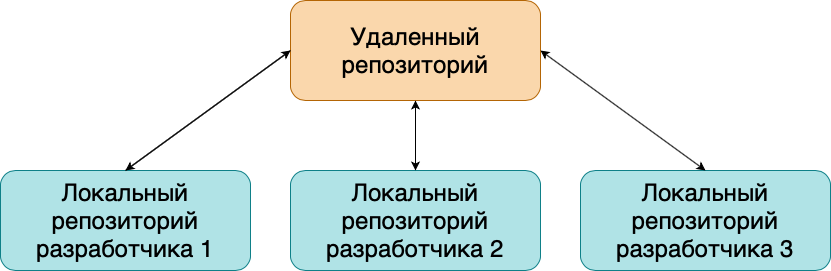

The diagram above was exported from draw.io. Its source (the exported page's mxGraphModel, read from the mxfile embedded in the PNG):
<mxGraphModel dx="946" dy="586" grid="1" gridSize="10" guides="1" tooltips="1" connect="1" arrows="1" fold="1" page="1" pageScale="1" pageWidth="850" pageHeight="1100" math="0" shadow="0">
  <root>
    <mxCell id="0" />
    <mxCell id="1" parent="0" />
    <mxCell id="jL9w9RwZuFO1GYrgvbOR-1" value="&lt;font style=&quot;font-size: 24px&quot;&gt;Удаленный&lt;br&gt;репозиторий&lt;/font&gt;" style="rounded=1;whiteSpace=wrap;html=1;fillColor=#fad7ac;strokeColor=#b46504;" vertex="1" parent="1">
      <mxGeometry x="310" y="60" width="250" height="100" as="geometry" />
    </mxCell>
    <mxCell id="jL9w9RwZuFO1GYrgvbOR-2" value="&lt;font size=&quot;5&quot;&gt;Локальный репозиторий&lt;br&gt;разработчика 1&lt;/font&gt;" style="rounded=1;whiteSpace=wrap;html=1;fillColor=#b0e3e6;strokeColor=#0e8088;" vertex="1" parent="1">
      <mxGeometry x="20" y="230" width="250" height="100" as="geometry" />
    </mxCell>
    <mxCell id="jL9w9RwZuFO1GYrgvbOR-3" value="&lt;span style=&quot;font-size: x-large&quot;&gt;Локальный репозиторий&lt;/span&gt;&lt;br&gt;&lt;span style=&quot;font-size: x-large&quot;&gt;разработчика 2&lt;/span&gt;" style="rounded=1;whiteSpace=wrap;html=1;fillColor=#b0e3e6;strokeColor=#0e8088;" vertex="1" parent="1">
      <mxGeometry x="310" y="230" width="250" height="100" as="geometry" />
    </mxCell>
    <mxCell id="jL9w9RwZuFO1GYrgvbOR-4" value="&lt;span style=&quot;font-size: x-large&quot;&gt;Локальный репозиторий&lt;/span&gt;&lt;br&gt;&lt;span style=&quot;font-size: x-large&quot;&gt;разработчика 3&lt;/span&gt;" style="rounded=1;whiteSpace=wrap;html=1;fillColor=#b0e3e6;strokeColor=#0e8088;" vertex="1" parent="1">
      <mxGeometry x="600" y="230" width="250" height="100" as="geometry" />
    </mxCell>
    <mxCell id="jL9w9RwZuFO1GYrgvbOR-6" value="" style="endArrow=classic;html=1;entryX=0;entryY=0.5;entryDx=0;entryDy=0;exitX=0.5;exitY=0;exitDx=0;exitDy=0;" edge="1" parent="1" source="jL9w9RwZuFO1GYrgvbOR-2" target="jL9w9RwZuFO1GYrgvbOR-1">
      <mxGeometry width="50" height="50" relative="1" as="geometry">
        <mxPoint x="230" y="180" as="sourcePoint" />
        <mxPoint x="280" y="130" as="targetPoint" />
      </mxGeometry>
    </mxCell>
    <mxCell id="jL9w9RwZuFO1GYrgvbOR-7" value="" style="endArrow=classic;html=1;exitX=0;exitY=0.5;exitDx=0;exitDy=0;entryX=0.5;entryY=0;entryDx=0;entryDy=0;" edge="1" parent="1" source="jL9w9RwZuFO1GYrgvbOR-1" target="jL9w9RwZuFO1GYrgvbOR-2">
      <mxGeometry width="50" height="50" relative="1" as="geometry">
        <mxPoint x="400" y="330" as="sourcePoint" />
        <mxPoint x="450" y="280" as="targetPoint" />
      </mxGeometry>
    </mxCell>
    <mxCell id="jL9w9RwZuFO1GYrgvbOR-8" value="" style="endArrow=classic;startArrow=classic;html=1;entryX=0.5;entryY=1;entryDx=0;entryDy=0;exitX=0.5;exitY=0;exitDx=0;exitDy=0;" edge="1" parent="1" source="jL9w9RwZuFO1GYrgvbOR-3" target="jL9w9RwZuFO1GYrgvbOR-1">
      <mxGeometry width="50" height="50" relative="1" as="geometry">
        <mxPoint x="400" y="330" as="sourcePoint" />
        <mxPoint x="450" y="280" as="targetPoint" />
      </mxGeometry>
    </mxCell>
    <mxCell id="jL9w9RwZuFO1GYrgvbOR-9" value="" style="endArrow=classic;startArrow=classic;html=1;entryX=1;entryY=0.5;entryDx=0;entryDy=0;exitX=0.5;exitY=0;exitDx=0;exitDy=0;" edge="1" parent="1" source="jL9w9RwZuFO1GYrgvbOR-4" target="jL9w9RwZuFO1GYrgvbOR-1">
      <mxGeometry width="50" height="50" relative="1" as="geometry">
        <mxPoint x="400" y="330" as="sourcePoint" />
        <mxPoint x="450" y="280" as="targetPoint" />
      </mxGeometry>
    </mxCell>
  </root>
</mxGraphModel>